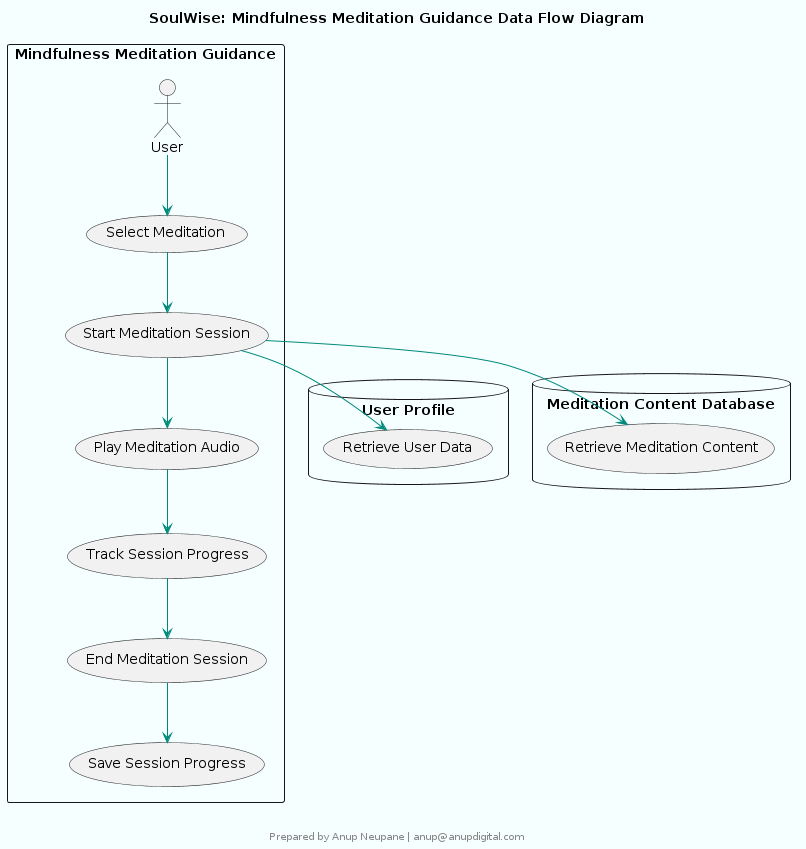

The diagram above was rendered by PlantUML. Its source (embedded in the PNG):
@startuml
skinparam componentStyle rectangle
skinparam backgroundColor #F5FFFF
skinparam componentBackgroundColor #E0F2F1
skinparam componentBorderColor #00897B
skinparam componentFontColor #000000
skinparam componentFontSize 14
skinparam componentFontName Arial
skinparam arrowColor #00897B
skinparam arrowFontColor #000000
skinparam arrowFontSize 14
skinparam arrowFontName Arial

title SoulWise: Mindfulness Meditation Guidance Data Flow Diagram


rectangle "Mindfulness Meditation Guidance" {
  actor User
  usecase "Select Meditation" as UC1
  usecase "Start Meditation Session" as UC2
  usecase "Play Meditation Audio" as UC3
  usecase "Track Session Progress" as UC4
  usecase "End Meditation Session" as UC5
  usecase "Save Session Progress" as UC6

  User --> UC1
  UC1 --> UC2
  UC2 --> UC3
  UC3 --> UC4
  UC4 --> UC5
  UC5 --> UC6
}

database "User Profile" {
  usecase "Retrieve User Data" as UC7
}

database "Meditation Content Database" {
  usecase "Retrieve Meditation Content" as UC8
}

UC2 --> UC7
UC2 --> UC8

footer 


Prepared by Anup Neupane | anup@anupdigital.com
endfooter
@enduml